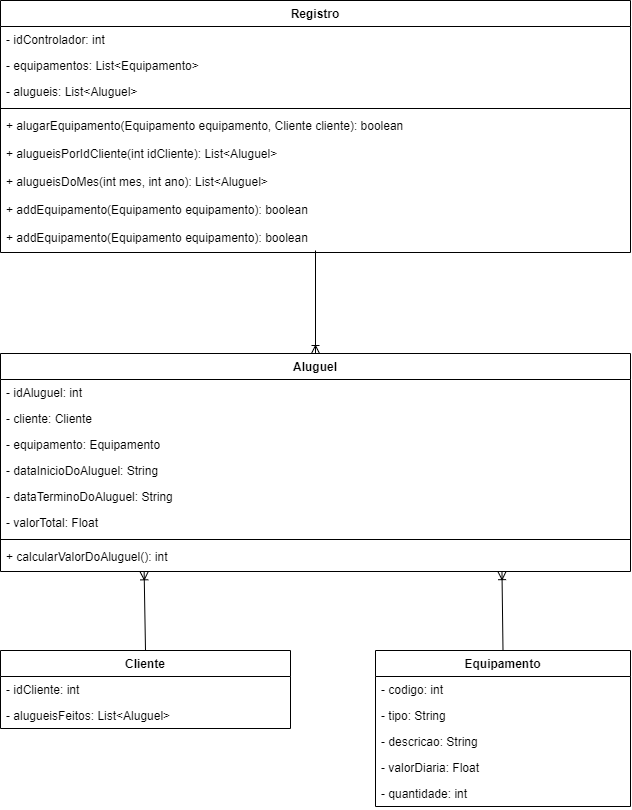

The diagram above was exported from draw.io. Its source (the exported page's mxGraphModel, read from the mxfile embedded in the PNG):
<mxGraphModel dx="829" dy="474" grid="1" gridSize="10" guides="1" tooltips="1" connect="1" arrows="1" fold="1" page="1" pageScale="1" pageWidth="850" pageHeight="1100" math="0" shadow="0">
  <root>
    <mxCell id="0" />
    <mxCell id="1" parent="0" />
    <mxCell id="2" value="Cliente" style="swimlane;fontStyle=1;align=center;verticalAlign=top;childLayout=stackLayout;horizontal=1;startSize=26;horizontalStack=0;resizeParent=1;resizeParentMax=0;resizeLast=0;collapsible=1;marginBottom=0;" parent="1" vertex="1">
      <mxGeometry x="70" y="720" width="290" height="78" as="geometry" />
    </mxCell>
    <mxCell id="3" value="- idCliente: int" style="text;strokeColor=none;fillColor=none;align=left;verticalAlign=top;spacingLeft=4;spacingRight=4;overflow=hidden;rotatable=0;points=[[0,0.5],[1,0.5]];portConstraint=eastwest;" parent="2" vertex="1">
      <mxGeometry y="26" width="290" height="26" as="geometry" />
    </mxCell>
    <mxCell id="11" value="- alugueisFeitos: List&lt;Aluguel&gt;" style="text;strokeColor=none;fillColor=none;align=left;verticalAlign=top;spacingLeft=4;spacingRight=4;overflow=hidden;rotatable=0;points=[[0,0.5],[1,0.5]];portConstraint=eastwest;" parent="2" vertex="1">
      <mxGeometry y="52" width="290" height="26" as="geometry" />
    </mxCell>
    <mxCell id="12" value="Equipamento" style="swimlane;fontStyle=1;align=center;verticalAlign=top;childLayout=stackLayout;horizontal=1;startSize=26;horizontalStack=0;resizeParent=1;resizeParentMax=0;resizeLast=0;collapsible=1;marginBottom=0;" parent="1" vertex="1">
      <mxGeometry x="445" y="720" width="255" height="156" as="geometry" />
    </mxCell>
    <mxCell id="13" value="- codigo: int" style="text;strokeColor=none;fillColor=none;align=left;verticalAlign=top;spacingLeft=4;spacingRight=4;overflow=hidden;rotatable=0;points=[[0,0.5],[1,0.5]];portConstraint=eastwest;" parent="12" vertex="1">
      <mxGeometry y="26" width="255" height="26" as="geometry" />
    </mxCell>
    <mxCell id="23" value="- tipo: String" style="text;strokeColor=none;fillColor=none;align=left;verticalAlign=top;spacingLeft=4;spacingRight=4;overflow=hidden;rotatable=0;points=[[0,0.5],[1,0.5]];portConstraint=eastwest;" parent="12" vertex="1">
      <mxGeometry y="52" width="255" height="26" as="geometry" />
    </mxCell>
    <mxCell id="16" value="- descricao: String" style="text;strokeColor=none;fillColor=none;align=left;verticalAlign=top;spacingLeft=4;spacingRight=4;overflow=hidden;rotatable=0;points=[[0,0.5],[1,0.5]];portConstraint=eastwest;" parent="12" vertex="1">
      <mxGeometry y="78" width="255" height="26" as="geometry" />
    </mxCell>
    <mxCell id="48" value="- valorDiaria: Float" style="text;strokeColor=none;fillColor=none;align=left;verticalAlign=top;spacingLeft=4;spacingRight=4;overflow=hidden;rotatable=0;points=[[0,0.5],[1,0.5]];portConstraint=eastwest;" parent="12" vertex="1">
      <mxGeometry y="104" width="255" height="26" as="geometry" />
    </mxCell>
    <mxCell id="74" value="- quantidade: int" style="text;strokeColor=none;fillColor=none;align=left;verticalAlign=top;spacingLeft=4;spacingRight=4;overflow=hidden;rotatable=0;points=[[0,0.5],[1,0.5]];portConstraint=eastwest;" parent="12" vertex="1">
      <mxGeometry y="130" width="255" height="26" as="geometry" />
    </mxCell>
    <mxCell id="29" value="Aluguel" style="swimlane;fontStyle=1;align=center;verticalAlign=top;childLayout=stackLayout;horizontal=1;startSize=26;horizontalStack=0;resizeParent=1;resizeParentMax=0;resizeLast=0;collapsible=1;marginBottom=0;" parent="1" vertex="1">
      <mxGeometry x="70" y="423" width="630" height="218" as="geometry" />
    </mxCell>
    <mxCell id="65" value="- idAluguel: int" style="text;strokeColor=none;fillColor=none;align=left;verticalAlign=top;spacingLeft=4;spacingRight=4;overflow=hidden;rotatable=0;points=[[0,0.5],[1,0.5]];portConstraint=eastwest;" parent="29" vertex="1">
      <mxGeometry y="26" width="630" height="26" as="geometry" />
    </mxCell>
    <mxCell id="36" value="- cliente: Cliente" style="text;strokeColor=none;fillColor=none;align=left;verticalAlign=top;spacingLeft=4;spacingRight=4;overflow=hidden;rotatable=0;points=[[0,0.5],[1,0.5]];portConstraint=eastwest;" parent="29" vertex="1">
      <mxGeometry y="52" width="630" height="26" as="geometry" />
    </mxCell>
    <mxCell id="37" value="- equipamento: Equipamento" style="text;strokeColor=none;fillColor=none;align=left;verticalAlign=top;spacingLeft=4;spacingRight=4;overflow=hidden;rotatable=0;points=[[0,0.5],[1,0.5]];portConstraint=eastwest;" parent="29" vertex="1">
      <mxGeometry y="78" width="630" height="26" as="geometry" />
    </mxCell>
    <mxCell id="38" value="- dataInicioDoAluguel: String" style="text;strokeColor=none;fillColor=none;align=left;verticalAlign=top;spacingLeft=4;spacingRight=4;overflow=hidden;rotatable=0;points=[[0,0.5],[1,0.5]];portConstraint=eastwest;" parent="29" vertex="1">
      <mxGeometry y="104" width="630" height="26" as="geometry" />
    </mxCell>
    <mxCell id="30" value="- dataTerminoDoAluguel: String" style="text;strokeColor=none;fillColor=none;align=left;verticalAlign=top;spacingLeft=4;spacingRight=4;overflow=hidden;rotatable=0;points=[[0,0.5],[1,0.5]];portConstraint=eastwest;" parent="29" vertex="1">
      <mxGeometry y="130" width="630" height="26" as="geometry" />
    </mxCell>
    <mxCell id="75" value="- valorTotal: Float" style="text;strokeColor=none;fillColor=none;align=left;verticalAlign=top;spacingLeft=4;spacingRight=4;overflow=hidden;rotatable=0;points=[[0,0.5],[1,0.5]];portConstraint=eastwest;" parent="29" vertex="1">
      <mxGeometry y="156" width="630" height="26" as="geometry" />
    </mxCell>
    <mxCell id="31" value="" style="line;strokeWidth=1;fillColor=none;align=left;verticalAlign=middle;spacingTop=-1;spacingLeft=3;spacingRight=3;rotatable=0;labelPosition=right;points=[];portConstraint=eastwest;strokeColor=inherit;" parent="29" vertex="1">
      <mxGeometry y="182" width="630" height="8" as="geometry" />
    </mxCell>
    <mxCell id="53" value="+ calcularValorDoAluguel(): int" style="text;strokeColor=none;fillColor=none;align=left;verticalAlign=top;spacingLeft=4;spacingRight=4;overflow=hidden;rotatable=0;points=[[0,0.5],[1,0.5]];portConstraint=eastwest;" parent="29" vertex="1">
      <mxGeometry y="190" width="630" height="28" as="geometry" />
    </mxCell>
    <mxCell id="71" value="" style="fontSize=12;html=1;endArrow=ERoneToMany;exitX=0.5;exitY=0;exitDx=0;exitDy=0;entryX=0.228;entryY=1.012;entryDx=0;entryDy=0;entryPerimeter=0;" parent="1" source="2" target="53" edge="1">
      <mxGeometry width="100" height="100" relative="1" as="geometry">
        <mxPoint x="370" y="60" as="sourcePoint" />
        <mxPoint x="60" y="480" as="targetPoint" />
      </mxGeometry>
    </mxCell>
    <mxCell id="72" value="" style="fontSize=12;html=1;endArrow=ERoneToMany;entryX=0.796;entryY=1.006;entryDx=0;entryDy=0;entryPerimeter=0;exitX=0.5;exitY=0;exitDx=0;exitDy=0;" parent="1" source="12" target="53" edge="1">
      <mxGeometry width="100" height="100" relative="1" as="geometry">
        <mxPoint x="460" y="100" as="sourcePoint" />
        <mxPoint x="680" y="320" as="targetPoint" />
      </mxGeometry>
    </mxCell>
    <mxCell id="77" value="Registro" style="swimlane;fontStyle=1;align=center;verticalAlign=top;childLayout=stackLayout;horizontal=1;startSize=26;horizontalStack=0;resizeParent=1;resizeParentMax=0;resizeLast=0;collapsible=1;marginBottom=0;" parent="1" vertex="1">
      <mxGeometry x="70" y="70" width="630" height="252" as="geometry" />
    </mxCell>
    <mxCell id="78" value="- idControlador: int" style="text;strokeColor=none;fillColor=none;align=left;verticalAlign=top;spacingLeft=4;spacingRight=4;overflow=hidden;rotatable=0;points=[[0,0.5],[1,0.5]];portConstraint=eastwest;" parent="77" vertex="1">
      <mxGeometry y="26" width="630" height="26" as="geometry" />
    </mxCell>
    <mxCell id="87" value="- equipamentos: List&lt;Equipamento&gt;" style="text;strokeColor=none;fillColor=none;align=left;verticalAlign=top;spacingLeft=4;spacingRight=4;overflow=hidden;rotatable=0;points=[[0,0.5],[1,0.5]];portConstraint=eastwest;" vertex="1" parent="77">
      <mxGeometry y="52" width="630" height="26" as="geometry" />
    </mxCell>
    <mxCell id="88" value="- alugueis: List&lt;Aluguel&gt;" style="text;strokeColor=none;fillColor=none;align=left;verticalAlign=top;spacingLeft=4;spacingRight=4;overflow=hidden;rotatable=0;points=[[0,0.5],[1,0.5]];portConstraint=eastwest;" vertex="1" parent="77">
      <mxGeometry y="78" width="630" height="26" as="geometry" />
    </mxCell>
    <mxCell id="84" value="" style="line;strokeWidth=1;fillColor=none;align=left;verticalAlign=middle;spacingTop=-1;spacingLeft=3;spacingRight=3;rotatable=0;labelPosition=right;points=[];portConstraint=eastwest;strokeColor=inherit;" parent="77" vertex="1">
      <mxGeometry y="104" width="630" height="8" as="geometry" />
    </mxCell>
    <mxCell id="85" value="+ alugarEquipamento(Equipamento equipamento, Cliente cliente): boolean" style="text;strokeColor=none;fillColor=none;align=left;verticalAlign=top;spacingLeft=4;spacingRight=4;overflow=hidden;rotatable=0;points=[[0,0.5],[1,0.5]];portConstraint=eastwest;" parent="77" vertex="1">
      <mxGeometry y="112" width="630" height="28" as="geometry" />
    </mxCell>
    <mxCell id="89" value="+ alugueisPorIdCliente(int idCliente): List&lt;Aluguel&gt;" style="text;strokeColor=none;fillColor=none;align=left;verticalAlign=top;spacingLeft=4;spacingRight=4;overflow=hidden;rotatable=0;points=[[0,0.5],[1,0.5]];portConstraint=eastwest;" vertex="1" parent="77">
      <mxGeometry y="140" width="630" height="28" as="geometry" />
    </mxCell>
    <mxCell id="90" value="+ alugueisDoMes(int mes, int ano): List&lt;Aluguel&gt;" style="text;strokeColor=none;fillColor=none;align=left;verticalAlign=top;spacingLeft=4;spacingRight=4;overflow=hidden;rotatable=0;points=[[0,0.5],[1,0.5]];portConstraint=eastwest;" vertex="1" parent="77">
      <mxGeometry y="168" width="630" height="28" as="geometry" />
    </mxCell>
    <mxCell id="91" value="+ addEquipamento(Equipamento equipamento): boolean" style="text;strokeColor=none;fillColor=none;align=left;verticalAlign=top;spacingLeft=4;spacingRight=4;overflow=hidden;rotatable=0;points=[[0,0.5],[1,0.5]];portConstraint=eastwest;" vertex="1" parent="77">
      <mxGeometry y="196" width="630" height="28" as="geometry" />
    </mxCell>
    <mxCell id="92" value="+ addEquipamento(Equipamento equipamento): boolean" style="text;strokeColor=none;fillColor=none;align=left;verticalAlign=top;spacingLeft=4;spacingRight=4;overflow=hidden;rotatable=0;points=[[0,0.5],[1,0.5]];portConstraint=eastwest;" vertex="1" parent="77">
      <mxGeometry y="224" width="630" height="28" as="geometry" />
    </mxCell>
    <mxCell id="86" value="" style="fontSize=12;html=1;endArrow=ERoneToMany;entryX=0.5;entryY=0;entryDx=0;entryDy=0;" parent="1" target="29" edge="1">
      <mxGeometry width="100" height="100" relative="1" as="geometry">
        <mxPoint x="385" y="320" as="sourcePoint" />
        <mxPoint x="380" y="420" as="targetPoint" />
      </mxGeometry>
    </mxCell>
  </root>
</mxGraphModel>